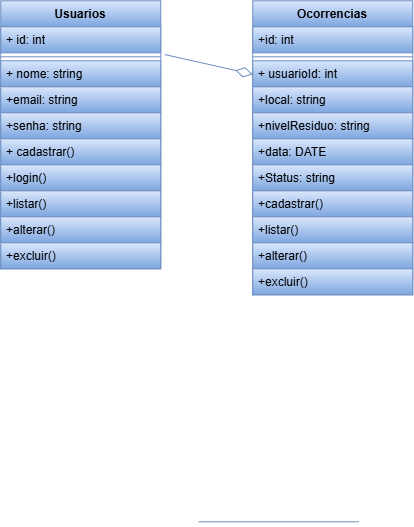

The diagram above was exported from draw.io. Its source (the exported page's mxGraphModel, read from the mxfile embedded in the PNG):
<mxGraphModel dx="-352" dy="1022" grid="0" gridSize="10" guides="1" tooltips="1" connect="1" arrows="1" fold="1" page="1" pageScale="1" pageWidth="827" pageHeight="1169" math="0" shadow="0">
  <root>
    <mxCell id="0" />
    <mxCell id="1" parent="0" />
    <mxCell id="9Vba5QXQR9YyOt8jGDG5-14" parent="1" style="line;strokeWidth=1;fillColor=#dae8fc;align=left;verticalAlign=middle;spacingTop=-1;spacingLeft=3;spacingRight=3;rotatable=0;labelPosition=right;points=[];portConstraint=eastwest;strokeColor=#6c8ebf;gradientColor=#7ea6e0;" value="" vertex="1">
      <mxGeometry height="8" width="160" x="1345" y="625" as="geometry" />
    </mxCell>
    <mxCell id="2K9wQqbs9JrPfqjIPqS0-1" parent="1" style="swimlane;fontStyle=1;align=center;verticalAlign=top;childLayout=stackLayout;horizontal=1;startSize=26;horizontalStack=0;resizeParent=1;resizeParentMax=0;resizeLast=0;collapsible=1;marginBottom=0;whiteSpace=wrap;html=1;fillColor=#dae8fc;strokeColor=#6c8ebf;gradientColor=#7ea6e0;" value="Usuarios" vertex="1">
      <mxGeometry height="268" width="160" x="1147" y="108" as="geometry" />
    </mxCell>
    <mxCell id="2K9wQqbs9JrPfqjIPqS0-2" parent="2K9wQqbs9JrPfqjIPqS0-1" style="text;strokeColor=#6c8ebf;fillColor=#dae8fc;align=left;verticalAlign=top;spacingLeft=4;spacingRight=4;overflow=hidden;rotatable=0;points=[[0,0.5],[1,0.5]];portConstraint=eastwest;whiteSpace=wrap;html=1;gradientColor=#7ea6e0;" value="+ id: int" vertex="1">
      <mxGeometry height="26" width="160" y="26" as="geometry" />
    </mxCell>
    <mxCell id="2K9wQqbs9JrPfqjIPqS0-3" parent="2K9wQqbs9JrPfqjIPqS0-1" style="line;strokeWidth=1;fillColor=#dae8fc;align=left;verticalAlign=middle;spacingTop=-1;spacingLeft=3;spacingRight=3;rotatable=0;labelPosition=right;points=[];portConstraint=eastwest;strokeColor=#6c8ebf;gradientColor=#7ea6e0;" value="" vertex="1">
      <mxGeometry height="8" width="160" y="52" as="geometry" />
    </mxCell>
    <mxCell id="2K9wQqbs9JrPfqjIPqS0-4" parent="2K9wQqbs9JrPfqjIPqS0-1" style="text;strokeColor=#6c8ebf;fillColor=#dae8fc;align=left;verticalAlign=top;spacingLeft=4;spacingRight=4;overflow=hidden;rotatable=0;points=[[0,0.5],[1,0.5]];portConstraint=eastwest;whiteSpace=wrap;html=1;gradientColor=#7ea6e0;" value="+ nome: string" vertex="1">
      <mxGeometry height="26" width="160" y="60" as="geometry" />
    </mxCell>
    <mxCell id="2K9wQqbs9JrPfqjIPqS0-6" parent="2K9wQqbs9JrPfqjIPqS0-1" style="text;strokeColor=#6c8ebf;fillColor=#dae8fc;align=left;verticalAlign=top;spacingLeft=4;spacingRight=4;overflow=hidden;rotatable=0;points=[[0,0.5],[1,0.5]];portConstraint=eastwest;whiteSpace=wrap;html=1;gradientColor=#7ea6e0;" value="+email: string" vertex="1">
      <mxGeometry height="26" width="160" y="86" as="geometry" />
    </mxCell>
    <mxCell id="2K9wQqbs9JrPfqjIPqS0-8" parent="2K9wQqbs9JrPfqjIPqS0-1" style="text;strokeColor=#6c8ebf;fillColor=#dae8fc;align=left;verticalAlign=top;spacingLeft=4;spacingRight=4;overflow=hidden;rotatable=0;points=[[0,0.5],[1,0.5]];portConstraint=eastwest;whiteSpace=wrap;html=1;gradientColor=#7ea6e0;" value="+senha: string" vertex="1">
      <mxGeometry height="26" width="160" y="112" as="geometry" />
    </mxCell>
    <mxCell id="2K9wQqbs9JrPfqjIPqS0-10" parent="2K9wQqbs9JrPfqjIPqS0-1" style="text;strokeColor=#6c8ebf;fillColor=#dae8fc;align=left;verticalAlign=top;spacingLeft=4;spacingRight=4;overflow=hidden;rotatable=0;points=[[0,0.5],[1,0.5]];portConstraint=eastwest;whiteSpace=wrap;html=1;gradientColor=#7ea6e0;" value="+ cadastrar()" vertex="1">
      <mxGeometry height="26" width="160" y="138" as="geometry" />
    </mxCell>
    <mxCell id="2K9wQqbs9JrPfqjIPqS0-12" parent="2K9wQqbs9JrPfqjIPqS0-1" style="text;strokeColor=#6c8ebf;fillColor=#dae8fc;align=left;verticalAlign=top;spacingLeft=4;spacingRight=4;overflow=hidden;rotatable=0;points=[[0,0.5],[1,0.5]];portConstraint=eastwest;whiteSpace=wrap;html=1;gradientColor=#7ea6e0;" value="+login()" vertex="1">
      <mxGeometry height="26" width="160" y="164" as="geometry" />
    </mxCell>
    <mxCell id="2K9wQqbs9JrPfqjIPqS0-14" parent="2K9wQqbs9JrPfqjIPqS0-1" style="text;strokeColor=#6c8ebf;fillColor=#dae8fc;align=left;verticalAlign=top;spacingLeft=4;spacingRight=4;overflow=hidden;rotatable=0;points=[[0,0.5],[1,0.5]];portConstraint=eastwest;whiteSpace=wrap;html=1;gradientColor=#7ea6e0;" value="+listar()" vertex="1">
      <mxGeometry height="26" width="160" y="190" as="geometry" />
    </mxCell>
    <mxCell id="2K9wQqbs9JrPfqjIPqS0-16" parent="2K9wQqbs9JrPfqjIPqS0-1" style="text;strokeColor=#6c8ebf;fillColor=#dae8fc;align=left;verticalAlign=top;spacingLeft=4;spacingRight=4;overflow=hidden;rotatable=0;points=[[0,0.5],[1,0.5]];portConstraint=eastwest;whiteSpace=wrap;html=1;gradientColor=#7ea6e0;" value="+alterar()" vertex="1">
      <mxGeometry height="26" width="160" y="216" as="geometry" />
    </mxCell>
    <mxCell id="2K9wQqbs9JrPfqjIPqS0-18" parent="2K9wQqbs9JrPfqjIPqS0-1" style="text;strokeColor=#6c8ebf;fillColor=#dae8fc;align=left;verticalAlign=top;spacingLeft=4;spacingRight=4;overflow=hidden;rotatable=0;points=[[0,0.5],[1,0.5]];portConstraint=eastwest;whiteSpace=wrap;html=1;gradientColor=#7ea6e0;" value="+excluir()" vertex="1">
      <mxGeometry height="26" width="160" y="242" as="geometry" />
    </mxCell>
    <mxCell id="2K9wQqbs9JrPfqjIPqS0-21" parent="1" style="swimlane;fontStyle=1;align=center;verticalAlign=top;childLayout=stackLayout;horizontal=1;startSize=26;horizontalStack=0;resizeParent=1;resizeParentMax=0;resizeLast=0;collapsible=1;marginBottom=0;whiteSpace=wrap;html=1;fillColor=#dae8fc;strokeColor=#6c8ebf;gradientColor=#7ea6e0;" value="Ocorrencias" vertex="1">
      <mxGeometry height="294" width="160" x="1399" y="108" as="geometry" />
    </mxCell>
    <mxCell id="2K9wQqbs9JrPfqjIPqS0-22" parent="2K9wQqbs9JrPfqjIPqS0-21" style="text;strokeColor=#6c8ebf;fillColor=#dae8fc;align=left;verticalAlign=top;spacingLeft=4;spacingRight=4;overflow=hidden;rotatable=0;points=[[0,0.5],[1,0.5]];portConstraint=eastwest;whiteSpace=wrap;html=1;gradientColor=#7ea6e0;" value="+id: int" vertex="1">
      <mxGeometry height="26" width="160" y="26" as="geometry" />
    </mxCell>
    <mxCell id="2K9wQqbs9JrPfqjIPqS0-23" parent="2K9wQqbs9JrPfqjIPqS0-21" style="line;strokeWidth=1;fillColor=#dae8fc;align=left;verticalAlign=middle;spacingTop=-1;spacingLeft=3;spacingRight=3;rotatable=0;labelPosition=right;points=[];portConstraint=eastwest;strokeColor=#6c8ebf;gradientColor=#7ea6e0;" value="" vertex="1">
      <mxGeometry height="8" width="160" y="52" as="geometry" />
    </mxCell>
    <mxCell id="2K9wQqbs9JrPfqjIPqS0-24" parent="2K9wQqbs9JrPfqjIPqS0-21" style="text;strokeColor=#6c8ebf;fillColor=#dae8fc;align=left;verticalAlign=top;spacingLeft=4;spacingRight=4;overflow=hidden;rotatable=0;points=[[0,0.5],[1,0.5]];portConstraint=eastwest;whiteSpace=wrap;html=1;gradientColor=#7ea6e0;" value="+ usuarioId: int" vertex="1">
      <mxGeometry height="26" width="160" y="60" as="geometry" />
    </mxCell>
    <mxCell id="2K9wQqbs9JrPfqjIPqS0-26" parent="2K9wQqbs9JrPfqjIPqS0-21" style="text;strokeColor=#6c8ebf;fillColor=#dae8fc;align=left;verticalAlign=top;spacingLeft=4;spacingRight=4;overflow=hidden;rotatable=0;points=[[0,0.5],[1,0.5]];portConstraint=eastwest;whiteSpace=wrap;html=1;gradientColor=#7ea6e0;" value="+local: string" vertex="1">
      <mxGeometry height="26" width="160" y="86" as="geometry" />
    </mxCell>
    <mxCell id="2K9wQqbs9JrPfqjIPqS0-28" parent="2K9wQqbs9JrPfqjIPqS0-21" style="text;strokeColor=#6c8ebf;fillColor=#dae8fc;align=left;verticalAlign=top;spacingLeft=4;spacingRight=4;overflow=hidden;rotatable=0;points=[[0,0.5],[1,0.5]];portConstraint=eastwest;whiteSpace=wrap;html=1;gradientColor=#7ea6e0;" value="+nivelResiduo: string" vertex="1">
      <mxGeometry height="26" width="160" y="112" as="geometry" />
    </mxCell>
    <mxCell id="2K9wQqbs9JrPfqjIPqS0-30" parent="2K9wQqbs9JrPfqjIPqS0-21" style="text;strokeColor=#6c8ebf;fillColor=#dae8fc;align=left;verticalAlign=top;spacingLeft=4;spacingRight=4;overflow=hidden;rotatable=0;points=[[0,0.5],[1,0.5]];portConstraint=eastwest;whiteSpace=wrap;html=1;gradientColor=#7ea6e0;" value="+data: DATE" vertex="1">
      <mxGeometry height="26" width="160" y="138" as="geometry" />
    </mxCell>
    <mxCell id="2K9wQqbs9JrPfqjIPqS0-32" parent="2K9wQqbs9JrPfqjIPqS0-21" style="text;strokeColor=#6c8ebf;fillColor=#dae8fc;align=left;verticalAlign=top;spacingLeft=4;spacingRight=4;overflow=hidden;rotatable=0;points=[[0,0.5],[1,0.5]];portConstraint=eastwest;whiteSpace=wrap;html=1;gradientColor=#7ea6e0;" value="+Status: string" vertex="1">
      <mxGeometry height="26" width="160" y="164" as="geometry" />
    </mxCell>
    <mxCell id="2K9wQqbs9JrPfqjIPqS0-34" parent="2K9wQqbs9JrPfqjIPqS0-21" style="text;strokeColor=#6c8ebf;fillColor=#dae8fc;align=left;verticalAlign=top;spacingLeft=4;spacingRight=4;overflow=hidden;rotatable=0;points=[[0,0.5],[1,0.5]];portConstraint=eastwest;whiteSpace=wrap;html=1;gradientColor=#7ea6e0;" value="+cadastrar()" vertex="1">
      <mxGeometry height="26" width="160" y="190" as="geometry" />
    </mxCell>
    <mxCell id="2K9wQqbs9JrPfqjIPqS0-36" parent="2K9wQqbs9JrPfqjIPqS0-21" style="text;strokeColor=#6c8ebf;fillColor=#dae8fc;align=left;verticalAlign=top;spacingLeft=4;spacingRight=4;overflow=hidden;rotatable=0;points=[[0,0.5],[1,0.5]];portConstraint=eastwest;whiteSpace=wrap;html=1;gradientColor=#7ea6e0;" value="+listar()" vertex="1">
      <mxGeometry height="26" width="160" y="216" as="geometry" />
    </mxCell>
    <mxCell id="2K9wQqbs9JrPfqjIPqS0-38" parent="2K9wQqbs9JrPfqjIPqS0-21" style="text;strokeColor=#6c8ebf;fillColor=#dae8fc;align=left;verticalAlign=top;spacingLeft=4;spacingRight=4;overflow=hidden;rotatable=0;points=[[0,0.5],[1,0.5]];portConstraint=eastwest;whiteSpace=wrap;html=1;gradientColor=#7ea6e0;" value="+alterar()" vertex="1">
      <mxGeometry height="26" width="160" y="242" as="geometry" />
    </mxCell>
    <mxCell id="2K9wQqbs9JrPfqjIPqS0-40" parent="2K9wQqbs9JrPfqjIPqS0-21" style="text;strokeColor=#6c8ebf;fillColor=#dae8fc;align=left;verticalAlign=top;spacingLeft=4;spacingRight=4;overflow=hidden;rotatable=0;points=[[0,0.5],[1,0.5]];portConstraint=eastwest;whiteSpace=wrap;html=1;gradientColor=#7ea6e0;" value="+excluir()" vertex="1">
      <mxGeometry height="26" width="160" y="268" as="geometry" />
    </mxCell>
    <mxCell id="2K9wQqbs9JrPfqjIPqS0-42" edge="1" parent="1" source="2K9wQqbs9JrPfqjIPqS0-2" style="rounded=0;orthogonalLoop=1;jettySize=auto;html=1;entryX=0;entryY=0.25;entryDx=0;entryDy=0;endArrow=diamondThin;endFill=0;startSize=14;endSize=15;exitX=1.025;exitY=1.067;exitDx=0;exitDy=0;exitPerimeter=0;fillColor=#dae8fc;strokeColor=#6c8ebf;gradientColor=#7ea6e0;" target="2K9wQqbs9JrPfqjIPqS0-21">
      <mxGeometry relative="1" as="geometry" />
    </mxCell>
  </root>
</mxGraphModel>